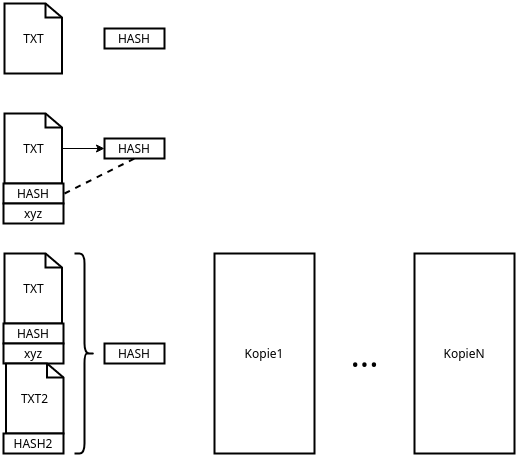

The diagram above was exported from draw.io. Its source (the exported page's mxGraphModel, read from the mxfile embedded in the PNG):
<mxGraphModel dx="1422" dy="716" grid="1" gridSize="10" guides="1" tooltips="1" connect="1" arrows="1" fold="1" page="1" pageScale="1" pageWidth="850" pageHeight="1100" math="0" shadow="0">
  <root>
    <mxCell id="0" />
    <mxCell id="1" parent="0" />
    <mxCell id="-6mYkvH3aA2Z3lqzaX68-3" value="TXT" style="html=1;verticalLabelPosition=middle;align=center;labelBackgroundColor=#ffffff;verticalAlign=middle;strokeWidth=2;shadow=0;dashed=0;shape=mxgraph.ios7.icons.document;labelPosition=center;" vertex="1" parent="1">
      <mxGeometry x="110" y="220" width="57.5" height="70" as="geometry" />
    </mxCell>
    <mxCell id="-6mYkvH3aA2Z3lqzaX68-4" value="HASH" style="rounded=0;whiteSpace=wrap;html=1;strokeWidth=2;" vertex="1" parent="1">
      <mxGeometry x="109" y="290" width="60" height="20" as="geometry" />
    </mxCell>
    <mxCell id="-6mYkvH3aA2Z3lqzaX68-6" value="TXT" style="html=1;verticalLabelPosition=middle;align=center;labelBackgroundColor=#ffffff;verticalAlign=middle;strokeWidth=2;shadow=0;dashed=0;shape=mxgraph.ios7.icons.document;labelPosition=center;" vertex="1" parent="1">
      <mxGeometry x="110" y="110" width="57.5" height="70" as="geometry" />
    </mxCell>
    <mxCell id="-6mYkvH3aA2Z3lqzaX68-7" value="HASH" style="rounded=0;whiteSpace=wrap;html=1;strokeWidth=2;" vertex="1" parent="1">
      <mxGeometry x="210" y="135" width="60" height="20" as="geometry" />
    </mxCell>
    <mxCell id="-6mYkvH3aA2Z3lqzaX68-8" value="xyz" style="rounded=0;whiteSpace=wrap;html=1;strokeWidth=2;" vertex="1" parent="1">
      <mxGeometry x="109" y="310" width="60" height="20" as="geometry" />
    </mxCell>
    <mxCell id="-6mYkvH3aA2Z3lqzaX68-9" value="HASH" style="rounded=0;whiteSpace=wrap;html=1;strokeWidth=2;" vertex="1" parent="1">
      <mxGeometry x="210" y="245" width="60" height="20" as="geometry" />
    </mxCell>
    <mxCell id="-6mYkvH3aA2Z3lqzaX68-10" value="" style="endArrow=classic;html=1;rounded=0;" edge="1" parent="1" source="-6mYkvH3aA2Z3lqzaX68-3" target="-6mYkvH3aA2Z3lqzaX68-9">
      <mxGeometry width="50" height="50" relative="1" as="geometry">
        <mxPoint x="400" y="400" as="sourcePoint" />
        <mxPoint x="450" y="350" as="targetPoint" />
      </mxGeometry>
    </mxCell>
    <mxCell id="-6mYkvH3aA2Z3lqzaX68-11" value="" style="endArrow=none;dashed=1;html=1;strokeWidth=2;rounded=0;entryX=0.5;entryY=1;entryDx=0;entryDy=0;" edge="1" parent="1" target="-6mYkvH3aA2Z3lqzaX68-9">
      <mxGeometry width="50" height="50" relative="1" as="geometry">
        <mxPoint x="170" y="300" as="sourcePoint" />
        <mxPoint x="450" y="350" as="targetPoint" />
      </mxGeometry>
    </mxCell>
    <mxCell id="-6mYkvH3aA2Z3lqzaX68-12" value="TXT" style="html=1;verticalLabelPosition=middle;align=center;labelBackgroundColor=#ffffff;verticalAlign=middle;strokeWidth=2;shadow=0;dashed=0;shape=mxgraph.ios7.icons.document;labelPosition=center;" vertex="1" parent="1">
      <mxGeometry x="110" y="360" width="57.5" height="70" as="geometry" />
    </mxCell>
    <mxCell id="-6mYkvH3aA2Z3lqzaX68-13" value="HASH" style="rounded=0;whiteSpace=wrap;html=1;strokeWidth=2;" vertex="1" parent="1">
      <mxGeometry x="109" y="430" width="60" height="20" as="geometry" />
    </mxCell>
    <mxCell id="-6mYkvH3aA2Z3lqzaX68-14" value="xyz" style="rounded=0;whiteSpace=wrap;html=1;strokeWidth=2;" vertex="1" parent="1">
      <mxGeometry x="109" y="450" width="60" height="20" as="geometry" />
    </mxCell>
    <mxCell id="-6mYkvH3aA2Z3lqzaX68-15" value="TXT2" style="html=1;verticalLabelPosition=middle;align=center;labelBackgroundColor=#ffffff;verticalAlign=middle;strokeWidth=2;shadow=0;dashed=0;shape=mxgraph.ios7.icons.document;labelPosition=center;" vertex="1" parent="1">
      <mxGeometry x="111.5" y="470" width="57.5" height="70" as="geometry" />
    </mxCell>
    <mxCell id="-6mYkvH3aA2Z3lqzaX68-16" value="HASH2" style="rounded=0;whiteSpace=wrap;html=1;strokeWidth=2;" vertex="1" parent="1">
      <mxGeometry x="109" y="540" width="60" height="20" as="geometry" />
    </mxCell>
    <mxCell id="-6mYkvH3aA2Z3lqzaX68-17" value="" style="shape=curlyBracket;whiteSpace=wrap;html=1;rounded=1;flipH=1;labelPosition=right;verticalLabelPosition=middle;align=left;verticalAlign=middle;strokeWidth=2;" vertex="1" parent="1">
      <mxGeometry x="180" y="360" width="20" height="200" as="geometry" />
    </mxCell>
    <mxCell id="-6mYkvH3aA2Z3lqzaX68-18" value="HASH" style="rounded=0;whiteSpace=wrap;html=1;strokeWidth=2;" vertex="1" parent="1">
      <mxGeometry x="210" y="450" width="60" height="20" as="geometry" />
    </mxCell>
    <mxCell id="-6mYkvH3aA2Z3lqzaX68-19" value="Kopie1" style="rounded=0;whiteSpace=wrap;html=1;strokeWidth=2;" vertex="1" parent="1">
      <mxGeometry x="320" y="360" width="100" height="200" as="geometry" />
    </mxCell>
    <mxCell id="-6mYkvH3aA2Z3lqzaX68-20" value="KopieN" style="rounded=0;whiteSpace=wrap;html=1;strokeWidth=2;" vertex="1" parent="1">
      <mxGeometry x="520" y="360" width="100" height="200" as="geometry" />
    </mxCell>
    <mxCell id="-6mYkvH3aA2Z3lqzaX68-21" value="..." style="text;html=1;align=center;verticalAlign=middle;resizable=0;points=[];autosize=1;strokeColor=none;fillColor=none;fontSize=35;" vertex="1" parent="1">
      <mxGeometry x="445" y="430" width="50" height="60" as="geometry" />
    </mxCell>
  </root>
</mxGraphModel>